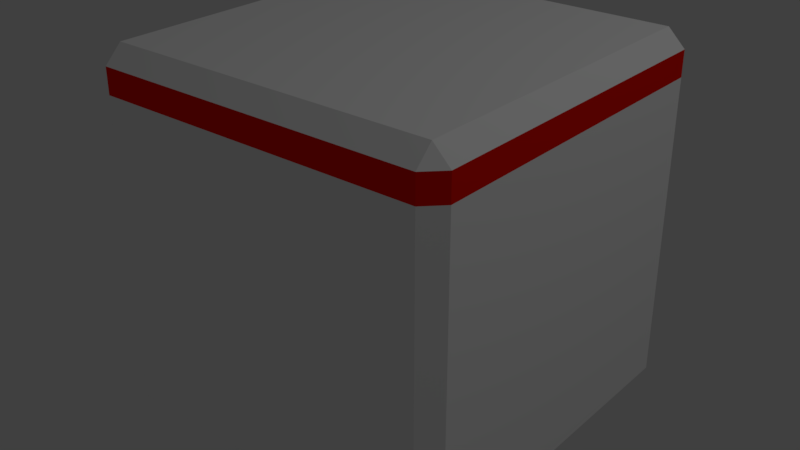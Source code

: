 # Source: Box_Emissive.blend  (saved by Blender 2.79.0; exported with 4.5.12 LTS)
import bpy
from mathutils import Matrix  # noqa: F401  (used for matrix-valued properties, if any)

bpy.ops.wm.read_factory_settings(use_empty=True)
scene = bpy.context.scene
scene.name = 'Scene'

# ---- collections
col_collection_1 = bpy.data.collections.new('Collection 1'); scene.collection.children.link(col_collection_1)

# ---- materials (node trees are filled in below, after node groups)
mat_box_surface = bpy.data.materials.new('Box_Surface')
mat_box_surface.alpha_threshold = 0.0
mat_box_surface.use_transparent_shadow = False
mat_box_surface.diffuse_color = (1.0, 1.0, 1.0, 1.0)
mat_box_surface.roughness = 0.5
mat_box_surface.specular_intensity = 0.1842
mat_box_surface.line_color = (0.0, 0.0, 0.0, 1.0)
mat_box_emission = bpy.data.materials.new('Box_Emission')
mat_box_emission.alpha_threshold = 0.0
mat_box_emission.use_transparent_shadow = False
mat_box_emission.diffuse_color = (1.0, 0.006695, 0.0, 1.0)
mat_box_emission.roughness = 0.5
mat_box_emission.specular_intensity = 0.0

# ---- material node trees

# ---- world
world_world = bpy.data.worlds.new('World'); scene.world = world_world
world_world.color = (0.05088, 0.05088, 0.05088)
world_world.use_sun_shadow = False
world_world.sun_shadow_jitter_overblur = 0.0
world_world.cycles.sampling_method = 'MANUAL'

# ---- lights
light_lamp = bpy.data.lights.new('Lamp', 'POINT')
light_lamp.transmission_factor = 0.0
light_lamp.cutoff_distance = 30.0
light_lamp.energy = 100.0
light_lamp.shadow_buffer_clip_start = 1.001
light_lamp.shadow_soft_size = 0.1
light_lamp.shadow_maximum_resolution = 0.006
light_lamp.use_absolute_resolution = True

# ---- meshes
me_cube = bpy.data.meshes.new('Cube')
me_cube.from_pydata([(1.0, 0.906, -0.906), (0.906, 0.906, -1.0), (0.906, 1.0, -0.906), (1.0, -0.906, -0.906), (0.906, -1.0, -0.906), (0.906, -0.906, -1.0), (-0.906, -1.0, -0.906), (-1.0, -0.906, -0.906), (-0.906, -0.906, -1.0), (-0.906, 1.0, -0.906), (-0.906, 0.906, -1.0), (-1.0, 0.906, -0.906), (0.906, 1.0, 0.906), (0.906, 0.906, 1.0), (1.0, 0.906, 0.906), (0.906, -1.0, 0.906), (1.0, -0.906, 0.906), (0.906, -0.906, 1.0), (-1.0, -0.906, 0.906), (-0.906, -1.0, 0.906), (-0.906, -0.906, 1.0), (-1.0, 0.906, 0.906), (-0.906, 0.906, 1.0), (-0.906, 1.0, 0.906), (0.906, 1.0, 0.7664), (1.0, 0.906, 0.7664), (1.0, -0.906, 0.7664), (0.906, -1.0, 0.7664), (-0.906, -1.0, 0.7664), (-1.0, -0.906, 0.7664), (-1.0, 0.906, 0.7664), (-0.906, 1.0, 0.7664)], [], [(24, 2, 9, 31), (1, 5, 8, 10), (29, 18, 21, 30), (13, 22, 20, 17), (27, 15, 19, 28), (0, 1, 2), (3, 4, 5), (6, 7, 8), (9, 10, 11), (12, 13, 14), (15, 16, 17), (18, 19, 20), (21, 22, 23), (0, 3, 5, 1), (1, 10, 9, 2), (24, 12, 14, 25), (4, 6, 8, 5), (26, 16, 15, 27), (7, 11, 10, 8), (28, 19, 18, 29), (30, 21, 23, 31), (13, 17, 16, 14), (12, 23, 22, 13), (17, 20, 19, 15), (20, 22, 21, 18), (25, 14, 16, 26), (0, 25, 26, 3), (11, 30, 31, 9), (6, 28, 29, 7), (3, 26, 27, 4), (2, 24, 25, 0), (4, 27, 28, 6), (7, 29, 30, 11), (12, 24, 31, 23)])
me_cube.polygons.foreach_set('material_index', [0, 0, 1, 0, 1, 0, 0, 0, 0, 0, 0, 0, 0, 0, 0, 1, 0, 1, 0, 1, 1, 0, 0, 0, 0, 1, 0, 0, 0, 0, 0, 0, 0, 1])
_uv = me_cube.uv_layers.new(name='UVMap')
_uv.uv.foreach_set('vector', [0.04315, 0.3012, 0.352, 0.3012, 0.352, 0.5741, 0.04315, 0.5741, 0.01736, 0.5941, 0.352, 0.5941, 0.352, 0.98, 0.01736, 0.98, 1.0, 0.3762, 1.0, 0.4059, 0.7633, 0.4059, 0.7633, 0.3762, 0.7214, 0.446, 0.7214, 0.8319, 0.3868, 0.8319, 0.3868, 0.446, 0.4126, 0.4059, 0.3868, 0.4059, 0.3868, 0.02002, 0.4126, 0.02002, 0.352, 0.2729, 0.3694, 0.287, 0.352, 0.3012, 0.7214, 0.4259, 0.7214, 0.4059, 0.7388, 0.4059, 0.7214, 0.02002, 0.7214, 5.078e-08, 0.7388, 0.02002, 0.7388, 0.02002, 0.7511, 0.0, 0.7633, 0.02002, 0.01736, 0.3012, 0.0, 0.287, 0.01736, 0.2729, 0.3694, 0.446, 0.3868, 0.4259, 0.3868, 0.446, 0.3868, 3.808e-08, 0.3868, 0.02002, 0.3694, 0.02002, 0.7633, 0.4059, 0.7511, 0.4259, 0.7388, 0.4059, 0.01736, 0.5741, 0.352, 0.5741, 0.352, 0.5941, 0.01736, 0.5941, 0.01736, 0.5941, 0.01736, 0.98, 0.0, 0.98, 2.202e-08, 0.5941, 0.04315, 0.3012, 0.01736, 0.3012, 0.01736, 0.2729, 0.04315, 0.2729, 0.7214, 0.4059, 0.7214, 0.02002, 0.7388, 0.02002, 0.7388, 0.4059, 0.4126, 0.4259, 0.3868, 0.4259, 0.3868, 0.4059, 0.4126, 0.4059, 0.352, 1.0, 0.01736, 1.0, 0.01736, 0.98, 0.352, 0.98, 0.4126, 0.02002, 0.3868, 0.02002, 0.3868, 3.808e-08, 0.4126, 0.0, 0.7633, 0.3762, 0.7633, 0.4059, 0.7388, 0.4059, 0.7388, 0.3762, 0.7214, 0.446, 0.3868, 0.446, 0.3868, 0.4259, 0.7214, 0.4259, 0.7388, 0.446, 0.7388, 0.8319, 0.7214, 0.8319, 0.7214, 0.446, 0.3868, 0.446, 0.3868, 0.8319, 0.3694, 0.8319, 0.3694, 0.446, 0.3868, 0.8319, 0.7214, 0.8319, 0.7214, 0.8519, 0.3868, 0.8519, 0.04315, 0.2729, 0.01736, 0.2729, 0.01736, 1.016e-07, 0.04315, 5.078e-08, 0.352, 0.2729, 0.04315, 0.2729, 0.04315, 5.078e-08, 0.352, 0.0, 0.7633, 0.02002, 0.7633, 0.3762, 0.7388, 0.3762, 0.7388, 0.02002, 0.7214, 0.02002, 0.4126, 0.02002, 0.4126, 0.0, 0.7214, 5.078e-08, 0.7214, 0.4259, 0.4126, 0.4259, 0.4126, 0.4059, 0.7214, 0.4059, 0.352, 0.3012, 0.04315, 0.3012, 0.04315, 0.2729, 0.352, 0.2729, 0.7214, 0.4059, 0.4126, 0.4059, 0.4126, 0.02002, 0.7214, 0.02002, 1.0, 0.02002, 1.0, 0.3762, 0.7633, 0.3762, 0.7633, 0.02002, 0.01736, 0.3012, 0.04315, 0.3012, 0.04315, 0.5741, 0.01736, 0.5741])
me_cube.materials.append(mat_box_surface)
me_cube.materials.append(mat_box_emission)
me_cube.use_remesh_preserve_volume = False
me_cube.use_remesh_preserve_attributes = False
me_cube.use_mirror_vertex_groups = False
me_cube.update()

# ---- objects
ob_cube = bpy.data.objects.new('Cube', me_cube)
ob_lamp = bpy.data.objects.new('Lamp', light_lamp)

# ---- transforms, parenting, visibility, modifiers, constraints
ob_cube.location = (0.0, 0.0, 0.0)
ob_cube.lock_rotations_4d = False
ob_cube.empty_display_type = 'ARROWS'
ob_cube.lineart.crease_threshold = 0.0
ob_cube.material_slots[0].link = 'OBJECT'; ob_cube.material_slots[0].material = mat_box_surface
ob_cube.material_slots[1].link = 'OBJECT'; ob_cube.material_slots[1].material = mat_box_emission
ob_lamp.location = (4.076, 1.005, 5.904)
ob_lamp.rotation_euler = (0.6503, 0.05522, 1.866)
ob_lamp.lock_rotations_4d = False
ob_lamp.empty_display_type = 'ARROWS'
ob_lamp.color = (0.0, 0.0, 0.0, 0.0)
ob_lamp.lineart.crease_threshold = 0.0

# ---- collection membership
col_collection_1.objects.link(ob_cube)
col_collection_1.objects.link(ob_lamp)

# ---- scene / render settings (as saved in the file)
scene.frame_start = 1; scene.frame_end = 250; scene.frame_set(1)
scene.render.engine = 'BLENDER_EEVEE_NEXT'
scene.render.resolution_percentage = 50
scene.render.dither_intensity = 0.0
scene.cycles.use_denoising = False
scene.cycles.samples = 128
scene.cycles.sampling_pattern = 'TABULATED_SOBOL'
scene.cycles.use_adaptive_sampling = False
scene.cycles.use_light_tree = False
scene.cycles.blur_glossy = 0.0
scene.cycles.sample_clamp_indirect = 0.0
scene.view_settings.view_transform = 'Standard'
bpy.context.view_layer.update()

# ---- added for rendering (the .blend has no active camera): camera
cam_auto = bpy.data.cameras.new('AutoCamera')
cam_auto.lens = 50.0
cam_auto.sensor_width = 36.0
cam_auto.clip_end = 1000.0
ob_auto_camera = bpy.data.objects.new('AutoCamera', cam_auto)
scene.collection.objects.link(ob_auto_camera)
ob_auto_camera.location = (3.20507, -3.84609, 2.56406)
ob_auto_camera.rotation_euler = (1.09748, -7.21219e-08, 0.694738)
scene.camera = ob_auto_camera
bpy.context.view_layer.update()

